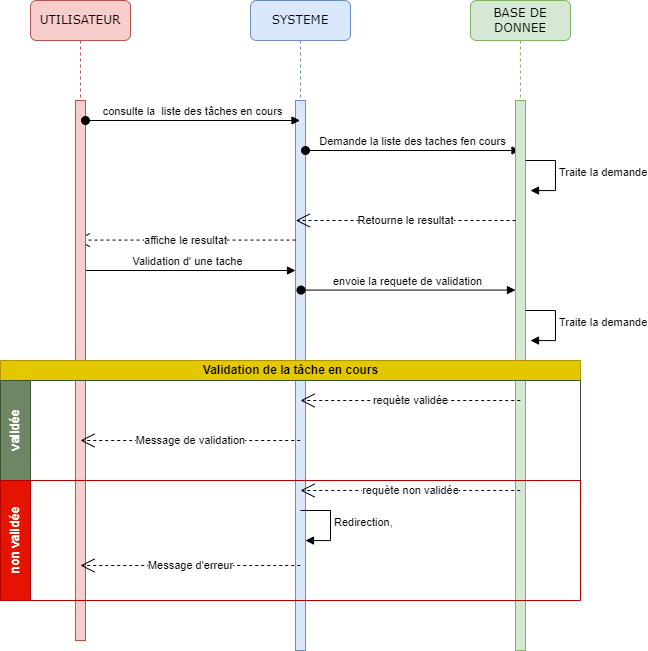

The diagram above was exported from draw.io. Its source (the exported page's mxGraphModel, read from the mxfile embedded in the PNG):
<mxGraphModel dx="750" dy="640" grid="1" gridSize="10" guides="1" tooltips="1" connect="1" arrows="1" fold="1" page="1" pageScale="1" pageWidth="1100" pageHeight="850" background="none" math="0" shadow="0">
  <root>
    <mxCell id="0" />
    <mxCell id="1" parent="0" />
    <mxCell id="7baba1c4bc27f4b0-2" value="SYSTEME" style="shape=umlLifeline;perimeter=lifelinePerimeter;whiteSpace=wrap;html=1;container=1;collapsible=0;recursiveResize=0;outlineConnect=0;rounded=1;shadow=0;comic=0;labelBackgroundColor=none;strokeWidth=1;fontFamily=Verdana;fontSize=12;align=center;fillColor=#dae8fc;strokeColor=#6c8ebf;" parent="1" vertex="1">
      <mxGeometry x="320" y="80" width="100" height="650" as="geometry" />
    </mxCell>
    <mxCell id="7baba1c4bc27f4b0-10" value="" style="html=1;points=[];perimeter=orthogonalPerimeter;rounded=0;shadow=0;comic=0;labelBackgroundColor=none;strokeWidth=1;fontFamily=Verdana;fontSize=12;align=center;fillColor=#dae8fc;strokeColor=#6c8ebf;" parent="7baba1c4bc27f4b0-2" vertex="1">
      <mxGeometry x="45" y="100" width="10" height="550" as="geometry" />
    </mxCell>
    <mxCell id="5S6YL0vjhJAFnm9CcPsZ-19" value="Demande la liste des taches fen cours" style="html=1;verticalAlign=bottom;startArrow=oval;startFill=1;endArrow=block;startSize=8;curved=0;rounded=0;" edge="1" parent="7baba1c4bc27f4b0-2">
      <mxGeometry width="60" relative="1" as="geometry">
        <mxPoint x="55" y="150" as="sourcePoint" />
        <mxPoint x="269.5" y="150" as="targetPoint" />
      </mxGeometry>
    </mxCell>
    <mxCell id="5S6YL0vjhJAFnm9CcPsZ-44" value="affiche le resultat" style="endArrow=open;endSize=12;dashed=1;html=1;rounded=0;" edge="1" parent="7baba1c4bc27f4b0-2">
      <mxGeometry width="160" relative="1" as="geometry">
        <mxPoint x="45" y="239.56999999999988" as="sourcePoint" />
        <mxPoint x="-174.74074074074076" y="239.56999999999988" as="targetPoint" />
      </mxGeometry>
    </mxCell>
    <mxCell id="5S6YL0vjhJAFnm9CcPsZ-45" value="Validation d' une tache" style="html=1;verticalAlign=bottom;startArrow=oval;startFill=1;endArrow=block;startSize=8;curved=0;rounded=0;" edge="1" parent="7baba1c4bc27f4b0-2">
      <mxGeometry x="-0.0027" width="60" relative="1" as="geometry">
        <mxPoint x="-169.5" y="270" as="sourcePoint" />
        <mxPoint x="45" y="270" as="targetPoint" />
        <mxPoint as="offset" />
      </mxGeometry>
    </mxCell>
    <mxCell id="7baba1c4bc27f4b0-3" value="BASE DE DONNEE" style="shape=umlLifeline;perimeter=lifelinePerimeter;whiteSpace=wrap;html=1;container=1;collapsible=0;recursiveResize=0;outlineConnect=0;rounded=1;shadow=0;comic=0;labelBackgroundColor=none;strokeWidth=1;fontFamily=Verdana;fontSize=12;align=center;fillColor=#d5e8d4;strokeColor=#82b366;" parent="1" vertex="1">
      <mxGeometry x="540" y="80" width="100" height="650" as="geometry" />
    </mxCell>
    <mxCell id="7baba1c4bc27f4b0-13" value="" style="html=1;points=[];perimeter=orthogonalPerimeter;rounded=0;shadow=0;comic=0;labelBackgroundColor=none;strokeWidth=1;fontFamily=Verdana;fontSize=12;align=center;fillColor=#d5e8d4;strokeColor=#82b366;" parent="7baba1c4bc27f4b0-3" vertex="1">
      <mxGeometry x="45" y="100" width="10" height="550" as="geometry" />
    </mxCell>
    <mxCell id="5S6YL0vjhJAFnm9CcPsZ-13" value="Traite la demande" style="html=1;align=left;spacingLeft=2;endArrow=block;rounded=0;edgeStyle=orthogonalEdgeStyle;curved=0;rounded=0;" edge="1" parent="7baba1c4bc27f4b0-3">
      <mxGeometry x="-0.0093" relative="1" as="geometry">
        <mxPoint x="55" y="160" as="sourcePoint" />
        <Array as="points">
          <mxPoint x="85" y="160" />
          <mxPoint x="85" y="190" />
        </Array>
        <mxPoint x="60" y="190.0526315789475" as="targetPoint" />
        <mxPoint as="offset" />
      </mxGeometry>
    </mxCell>
    <mxCell id="5S6YL0vjhJAFnm9CcPsZ-43" value="Retourne le resultat" style="endArrow=open;endSize=12;dashed=1;html=1;rounded=0;" edge="1" parent="7baba1c4bc27f4b0-3">
      <mxGeometry width="160" relative="1" as="geometry">
        <mxPoint x="45" y="219.9999999999999" as="sourcePoint" />
        <mxPoint x="-174.74074074074076" y="219.9999999999999" as="targetPoint" />
      </mxGeometry>
    </mxCell>
    <mxCell id="5S6YL0vjhJAFnm9CcPsZ-46" value="envoie la requete de validation" style="html=1;verticalAlign=bottom;startArrow=oval;startFill=1;endArrow=block;startSize=8;curved=0;rounded=0;" edge="1" parent="7baba1c4bc27f4b0-3">
      <mxGeometry x="-0.0027" width="60" relative="1" as="geometry">
        <mxPoint x="-169.5" y="289.57" as="sourcePoint" />
        <mxPoint x="45" y="289.57" as="targetPoint" />
        <mxPoint as="offset" />
      </mxGeometry>
    </mxCell>
    <mxCell id="5S6YL0vjhJAFnm9CcPsZ-47" value="Traite la demande" style="html=1;align=left;spacingLeft=2;endArrow=block;rounded=0;edgeStyle=orthogonalEdgeStyle;curved=0;rounded=0;" edge="1" parent="7baba1c4bc27f4b0-3">
      <mxGeometry x="-0.0093" relative="1" as="geometry">
        <mxPoint x="55" y="310" as="sourcePoint" />
        <Array as="points">
          <mxPoint x="85" y="310" />
          <mxPoint x="85" y="340" />
        </Array>
        <mxPoint x="60" y="340.0526315789475" as="targetPoint" />
        <mxPoint as="offset" />
      </mxGeometry>
    </mxCell>
    <mxCell id="7baba1c4bc27f4b0-8" value="UTILISATEUR" style="shape=umlLifeline;perimeter=lifelinePerimeter;whiteSpace=wrap;html=1;container=1;collapsible=0;recursiveResize=0;outlineConnect=0;rounded=1;shadow=0;comic=0;labelBackgroundColor=none;strokeWidth=1;fontFamily=Verdana;fontSize=12;align=center;fillColor=#f8cecc;strokeColor=#b85450;" parent="1" vertex="1">
      <mxGeometry x="100" y="80" width="100" height="640" as="geometry" />
    </mxCell>
    <mxCell id="7baba1c4bc27f4b0-9" value="" style="html=1;points=[];perimeter=orthogonalPerimeter;rounded=0;shadow=0;comic=0;labelBackgroundColor=none;strokeWidth=1;fontFamily=Verdana;fontSize=12;align=center;fillColor=#f8cecc;strokeColor=#b85450;" parent="7baba1c4bc27f4b0-8" vertex="1">
      <mxGeometry x="45" y="100" width="10" height="540" as="geometry" />
    </mxCell>
    <mxCell id="5S6YL0vjhJAFnm9CcPsZ-2" value="consulte la&amp;nbsp; liste des tâches en cours" style="html=1;verticalAlign=bottom;startArrow=oval;startFill=1;endArrow=block;startSize=8;curved=0;rounded=0;" edge="1" parent="7baba1c4bc27f4b0-8">
      <mxGeometry x="-0.0027" width="60" relative="1" as="geometry">
        <mxPoint x="55" y="120" as="sourcePoint" />
        <mxPoint x="269.5" y="120" as="targetPoint" />
        <mxPoint as="offset" />
      </mxGeometry>
    </mxCell>
    <mxCell id="5S6YL0vjhJAFnm9CcPsZ-25" value="Validation de la tâche en cours" style="swimlane;childLayout=stackLayout;resizeParent=1;resizeParentMax=0;horizontal=1;startSize=20;horizontalStack=0;html=1;fillColor=#e3c800;fontColor=#000000;strokeColor=#B09500;" vertex="1" parent="1">
      <mxGeometry x="70" y="440" width="580" height="120" as="geometry" />
    </mxCell>
    <mxCell id="5S6YL0vjhJAFnm9CcPsZ-27" value="validée" style="swimlane;startSize=30;horizontal=0;html=1;fillColor=#6d8764;fontColor=#ffffff;strokeColor=#3A5431;" vertex="1" parent="5S6YL0vjhJAFnm9CcPsZ-25">
      <mxGeometry y="20" width="580" height="100" as="geometry" />
    </mxCell>
    <mxCell id="5S6YL0vjhJAFnm9CcPsZ-34" value="requète validée" style="endArrow=open;endSize=12;dashed=1;html=1;rounded=0;" edge="1" parent="5S6YL0vjhJAFnm9CcPsZ-27">
      <mxGeometry width="160" relative="1" as="geometry">
        <mxPoint x="519.74" y="19.999999999999886" as="sourcePoint" />
        <mxPoint x="299.99925925925925" y="19.999999999999886" as="targetPoint" />
      </mxGeometry>
    </mxCell>
    <mxCell id="5S6YL0vjhJAFnm9CcPsZ-35" value="Message de validation" style="endArrow=open;endSize=12;dashed=1;html=1;rounded=0;" edge="1" parent="5S6YL0vjhJAFnm9CcPsZ-27">
      <mxGeometry width="160" relative="1" as="geometry">
        <mxPoint x="299.74" y="59.999999999999886" as="sourcePoint" />
        <mxPoint x="79.99925925925925" y="59.999999999999886" as="targetPoint" />
      </mxGeometry>
    </mxCell>
    <mxCell id="5S6YL0vjhJAFnm9CcPsZ-29" value="non validée" style="swimlane;startSize=30;horizontal=0;html=1;fillColor=#e51400;fontColor=#ffffff;strokeColor=#B20000;" vertex="1" parent="1">
      <mxGeometry x="70" y="560" width="580" height="120" as="geometry" />
    </mxCell>
    <mxCell id="5S6YL0vjhJAFnm9CcPsZ-36" value="requète non validée" style="endArrow=open;endSize=12;dashed=1;html=1;rounded=0;" edge="1" parent="5S6YL0vjhJAFnm9CcPsZ-29">
      <mxGeometry width="160" relative="1" as="geometry">
        <mxPoint x="519.74" y="9.999999999999886" as="sourcePoint" />
        <mxPoint x="299.99925925925925" y="9.999999999999886" as="targetPoint" />
      </mxGeometry>
    </mxCell>
    <mxCell id="5S6YL0vjhJAFnm9CcPsZ-38" value="Message d'erreur" style="endArrow=open;endSize=12;dashed=1;html=1;rounded=0;" edge="1" parent="5S6YL0vjhJAFnm9CcPsZ-29">
      <mxGeometry width="160" relative="1" as="geometry">
        <mxPoint x="299.74" y="84.99999999999989" as="sourcePoint" />
        <mxPoint x="79.99925925925925" y="84.99999999999989" as="targetPoint" />
      </mxGeometry>
    </mxCell>
    <mxCell id="5S6YL0vjhJAFnm9CcPsZ-48" value="Redirection," style="html=1;align=left;spacingLeft=2;endArrow=block;rounded=0;edgeStyle=orthogonalEdgeStyle;curved=0;rounded=0;" edge="1" parent="5S6YL0vjhJAFnm9CcPsZ-29">
      <mxGeometry x="-0.0093" relative="1" as="geometry">
        <mxPoint x="300" y="30" as="sourcePoint" />
        <Array as="points">
          <mxPoint x="330" y="30" />
          <mxPoint x="330" y="60" />
        </Array>
        <mxPoint x="305" y="60.05263157894751" as="targetPoint" />
        <mxPoint as="offset" />
      </mxGeometry>
    </mxCell>
  </root>
</mxGraphModel>